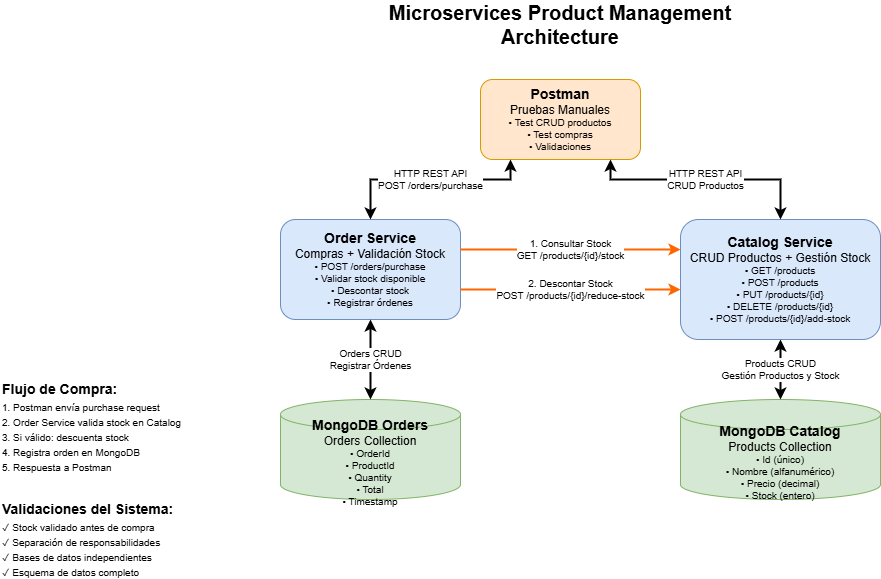

The diagram above was exported from draw.io. Its source (the exported page's mxGraphModel, read from the mxfile embedded in the PNG):
<mxGraphModel dx="465" dy="419" grid="1" gridSize="10" guides="1" tooltips="1" connect="1" arrows="1" fold="1" page="1" pageScale="1" pageWidth="1169" pageHeight="827" math="0" shadow="0">
  <root>
    <mxCell id="0" />
    <mxCell id="1" parent="0" />
    <mxCell id="title" value="Microservices Product Management Architecture" style="text;html=1;strokeColor=none;fillColor=none;align=center;verticalAlign=middle;whiteSpace=wrap;rounded=0;fontSize=20;fontStyle=1;" parent="1" vertex="1">
      <mxGeometry x="400" y="30" width="400" height="30" as="geometry" />
    </mxCell>
    <mxCell id="postman" value="&lt;div style=&quot;font-size: 14px;&quot;&gt;&lt;b&gt;Postman&lt;/b&gt;&lt;/div&gt;&lt;div style=&quot;font-size: 12px;&quot;&gt;Pruebas Manuales&lt;/div&gt;&lt;div style=&quot;font-size: 10px;&quot;&gt;• Test CRUD productos&lt;/div&gt;&lt;div style=&quot;font-size: 10px;&quot;&gt;• Test compras&lt;/div&gt;&lt;div style=&quot;font-size: 10px;&quot;&gt;• Validaciones&lt;/div&gt;" style="rounded=1;whiteSpace=wrap;html=1;fillColor=#ffe6cc;strokeColor=#d79b00;fontFamily=Helvetica;" parent="1" vertex="1">
      <mxGeometry x="520" y="100" width="160" height="80" as="geometry" />
    </mxCell>
    <mxCell id="order-service" value="&lt;div style=&quot;font-size: 14px;&quot;&gt;&lt;b&gt;Order Service&lt;/b&gt;&lt;/div&gt;&lt;div style=&quot;font-size: 12px;&quot;&gt;Compras + Validación Stock&lt;/div&gt;&lt;div style=&quot;font-size: 10px;&quot;&gt;• POST /orders/purchase&lt;/div&gt;&lt;div style=&quot;font-size: 10px;&quot;&gt;• Validar stock disponible&lt;/div&gt;&lt;div style=&quot;font-size: 10px;&quot;&gt;• Descontar stock&lt;/div&gt;&lt;div style=&quot;font-size: 10px;&quot;&gt;• Registrar órdenes&lt;/div&gt;" style="rounded=1;whiteSpace=wrap;html=1;fillColor=#dae8fc;strokeColor=#6c8ebf;fontFamily=Helvetica;" parent="1" vertex="1">
      <mxGeometry x="320" y="240" width="180" height="100" as="geometry" />
    </mxCell>
    <mxCell id="catalog-service" value="&lt;div style=&quot;font-size: 14px;&quot;&gt;&lt;b&gt;Catalog Service&lt;/b&gt;&lt;/div&gt;&lt;div style=&quot;font-size: 12px;&quot;&gt;CRUD Productos + Gestión Stock&lt;/div&gt;&lt;div style=&quot;font-size: 10px;&quot;&gt;• GET /products&lt;/div&gt;&lt;div style=&quot;font-size: 10px;&quot;&gt;• POST /products&lt;/div&gt;&lt;div style=&quot;font-size: 10px;&quot;&gt;• PUT /products/{id}&lt;/div&gt;&lt;div style=&quot;font-size: 10px;&quot;&gt;• DELETE /products/{id}&lt;/div&gt;&lt;div style=&quot;font-size: 10px;&quot;&gt;• POST /products/{id}/add-stock&lt;/div&gt;" style="rounded=1;whiteSpace=wrap;html=1;fillColor=#dae8fc;strokeColor=#6c8ebf;fontFamily=Helvetica;" parent="1" vertex="1">
      <mxGeometry x="720" y="240" width="200" height="120" as="geometry" />
    </mxCell>
    <mxCell id="mongo-orders" value="&lt;div style=&quot;font-size: 14px;&quot;&gt;&lt;b&gt;MongoDB Orders&lt;/b&gt;&lt;/div&gt;&lt;div style=&quot;font-size: 12px;&quot;&gt;Orders Collection&lt;/div&gt;&lt;div style=&quot;font-size: 10px;&quot;&gt;• OrderId&lt;/div&gt;&lt;div style=&quot;font-size: 10px;&quot;&gt;• ProductId&lt;/div&gt;&lt;div style=&quot;font-size: 10px;&quot;&gt;• Quantity&lt;/div&gt;&lt;div style=&quot;font-size: 10px;&quot;&gt;• Total&lt;/div&gt;&lt;div style=&quot;font-size: 10px;&quot;&gt;• Timestamp&lt;/div&gt;" style="shape=cylinder3;whiteSpace=wrap;html=1;boundedLbl=1;backgroundOutline=1;size=15;fillColor=#d5e8d4;strokeColor=#82b366;fontFamily=Helvetica;" parent="1" vertex="1">
      <mxGeometry x="320" y="420" width="180" height="100" as="geometry" />
    </mxCell>
    <mxCell id="mongo-catalog" value="&lt;div style=&quot;font-size: 14px;&quot;&gt;&lt;b&gt;MongoDB Catalog&lt;/b&gt;&lt;/div&gt;&lt;div style=&quot;font-size: 12px;&quot;&gt;Products Collection&lt;/div&gt;&lt;div style=&quot;font-size: 10px;&quot;&gt;• Id (único)&lt;/div&gt;&lt;div style=&quot;font-size: 10px;&quot;&gt;• Nombre (alfanumérico)&lt;/div&gt;&lt;div style=&quot;font-size: 10px;&quot;&gt;• Precio (decimal)&lt;/div&gt;&lt;div style=&quot;font-size: 10px;&quot;&gt;• Stock (entero)&lt;/div&gt;" style="shape=cylinder3;whiteSpace=wrap;html=1;boundedLbl=1;backgroundOutline=1;size=15;fillColor=#d5e8d4;strokeColor=#82b366;fontFamily=Helvetica;" parent="1" vertex="1">
      <mxGeometry x="720" y="420" width="200" height="100" as="geometry" />
    </mxCell>
    <mxCell id="conn1" value="HTTP REST API&lt;br&gt;POST /orders/purchase" style="edgeStyle=orthogonalEdgeStyle;rounded=0;orthogonalLoop=1;jettySize=auto;html=1;startArrow=classic;startFill=1;endArrow=classic;endFill=1;strokeWidth=2;fontFamily=Helvetica;fontSize=10;" parent="1" source="postman" target="order-service" edge="1">
      <mxGeometry relative="1" as="geometry">
        <Array as="points">
          <mxPoint x="550" y="200" />
          <mxPoint x="410" y="200" />
        </Array>
      </mxGeometry>
    </mxCell>
    <mxCell id="conn2" value="HTTP REST API&lt;br&gt;CRUD Productos" style="edgeStyle=orthogonalEdgeStyle;rounded=0;orthogonalLoop=1;jettySize=auto;html=1;startArrow=classic;startFill=1;endArrow=classic;endFill=1;strokeWidth=2;fontFamily=Helvetica;fontSize=10;" parent="1" source="postman" target="catalog-service" edge="1">
      <mxGeometry relative="1" as="geometry">
        <Array as="points">
          <mxPoint x="650" y="200" />
          <mxPoint x="820" y="200" />
        </Array>
      </mxGeometry>
    </mxCell>
    <mxCell id="conn3" value="1. Consultar Stock&lt;br&gt;GET /products/{id}/stock" style="edgeStyle=orthogonalEdgeStyle;rounded=0;orthogonalLoop=1;jettySize=auto;html=1;endArrow=classic;endFill=1;strokeWidth=2;fontFamily=Helvetica;fontSize=10;strokeColor=#ff6600;" parent="1" source="order-service" target="catalog-service" edge="1">
      <mxGeometry relative="1" as="geometry">
        <Array as="points">
          <mxPoint x="560" y="270" />
          <mxPoint x="660" y="270" />
        </Array>
      </mxGeometry>
    </mxCell>
    <mxCell id="conn4" value="2. Descontar Stock&lt;br&gt;POST /products/{id}/reduce-stock" style="edgeStyle=orthogonalEdgeStyle;rounded=0;orthogonalLoop=1;jettySize=auto;html=1;endArrow=classic;endFill=1;strokeWidth=2;fontFamily=Helvetica;fontSize=10;strokeColor=#ff6600;" parent="1" source="order-service" target="catalog-service" edge="1">
      <mxGeometry relative="1" as="geometry">
        <Array as="points">
          <mxPoint x="560" y="310" />
          <mxPoint x="660" y="310" />
        </Array>
      </mxGeometry>
    </mxCell>
    <mxCell id="conn5" value="Orders CRUD&lt;br&gt;Registrar Órdenes" style="edgeStyle=orthogonalEdgeStyle;rounded=0;orthogonalLoop=1;jettySize=auto;html=1;startArrow=classic;startFill=1;endArrow=classic;endFill=1;strokeWidth=2;fontFamily=Helvetica;fontSize=10;" parent="1" source="order-service" target="mongo-orders" edge="1">
      <mxGeometry relative="1" as="geometry" />
    </mxCell>
    <mxCell id="conn6" value="Products CRUD&lt;br&gt;Gestión Productos y Stock" style="edgeStyle=orthogonalEdgeStyle;rounded=0;orthogonalLoop=1;jettySize=auto;html=1;startArrow=classic;startFill=1;endArrow=classic;endFill=1;strokeWidth=2;fontFamily=Helvetica;fontSize=10;" parent="1" source="catalog-service" target="mongo-catalog" edge="1">
      <mxGeometry relative="1" as="geometry" />
    </mxCell>
    <mxCell id="legend-title" value="Flujo de Compra:" style="text;html=1;strokeColor=none;fillColor=none;align=left;verticalAlign=middle;whiteSpace=wrap;rounded=0;fontSize=14;fontStyle=1;" parent="1" vertex="1">
      <mxGeometry x="40" y="400" width="120" height="20" as="geometry" />
    </mxCell>
    <mxCell id="legend1" value="1. Postman envía purchase request" style="text;html=1;strokeColor=none;fillColor=none;align=left;verticalAlign=middle;whiteSpace=wrap;rounded=0;fontSize=10;" parent="1" vertex="1">
      <mxGeometry x="40" y="420" width="200" height="15" as="geometry" />
    </mxCell>
    <mxCell id="legend2" value="2. Order Service valida stock en Catalog" style="text;html=1;strokeColor=none;fillColor=none;align=left;verticalAlign=middle;whiteSpace=wrap;rounded=0;fontSize=10;" parent="1" vertex="1">
      <mxGeometry x="40" y="435" width="200" height="15" as="geometry" />
    </mxCell>
    <mxCell id="legend3" value="3. Si válido: descuenta stock" style="text;html=1;strokeColor=none;fillColor=none;align=left;verticalAlign=middle;whiteSpace=wrap;rounded=0;fontSize=10;" parent="1" vertex="1">
      <mxGeometry x="40" y="450" width="200" height="15" as="geometry" />
    </mxCell>
    <mxCell id="legend4" value="4. Registra orden en MongoDB" style="text;html=1;strokeColor=none;fillColor=none;align=left;verticalAlign=middle;whiteSpace=wrap;rounded=0;fontSize=10;" parent="1" vertex="1">
      <mxGeometry x="40" y="465" width="200" height="15" as="geometry" />
    </mxCell>
    <mxCell id="legend5" value="5. Respuesta a Postman" style="text;html=1;strokeColor=none;fillColor=none;align=left;verticalAlign=middle;whiteSpace=wrap;rounded=0;fontSize=10;" parent="1" vertex="1">
      <mxGeometry x="40" y="480" width="200" height="15" as="geometry" />
    </mxCell>
    <mxCell id="validation-title" value="Validaciones del Sistema:" style="text;html=1;strokeColor=none;fillColor=none;align=left;verticalAlign=middle;whiteSpace=wrap;rounded=0;fontSize=14;fontStyle=1;" parent="1" vertex="1">
      <mxGeometry x="40" y="520" width="180" height="20" as="geometry" />
    </mxCell>
    <mxCell id="validation1" value="✓ Stock validado antes de compra" style="text;html=1;strokeColor=none;fillColor=none;align=left;verticalAlign=middle;whiteSpace=wrap;rounded=0;fontSize=10;" parent="1" vertex="1">
      <mxGeometry x="40" y="540" width="200" height="15" as="geometry" />
    </mxCell>
    <mxCell id="validation2" value="✓ Separación de responsabilidades" style="text;html=1;strokeColor=none;fillColor=none;align=left;verticalAlign=middle;whiteSpace=wrap;rounded=0;fontSize=10;" parent="1" vertex="1">
      <mxGeometry x="40" y="555" width="200" height="15" as="geometry" />
    </mxCell>
    <mxCell id="validation3" value="✓ Bases de datos independientes" style="text;html=1;strokeColor=none;fillColor=none;align=left;verticalAlign=middle;whiteSpace=wrap;rounded=0;fontSize=10;" parent="1" vertex="1">
      <mxGeometry x="40" y="570" width="200" height="15" as="geometry" />
    </mxCell>
    <mxCell id="validation4" value="✓ Esquema de datos completo" style="text;html=1;strokeColor=none;fillColor=none;align=left;verticalAlign=middle;whiteSpace=wrap;rounded=0;fontSize=10;" parent="1" vertex="1">
      <mxGeometry x="40" y="585" width="200" height="15" as="geometry" />
    </mxCell>
  </root>
</mxGraphModel>